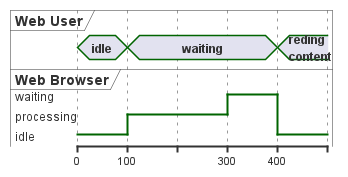

The diagram above was rendered by PlantUML. Its source (embedded in the PNG):
@startuml

concise "Web User" as WU
robust "Web Browser" as WB

@WU
0 is idle
100 is waiting
+300 is "reding\ncontent"

@WB
0 is idle
+100 is processing
+200 is waiting
+100 is idle

@enduml